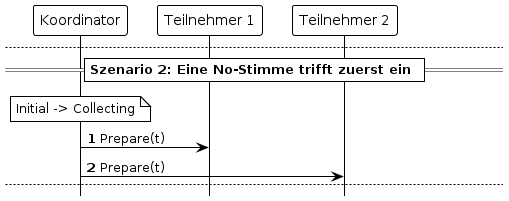

The diagram above was rendered by PlantUML. Its source (embedded in the PNG):
@startuml
!theme plain
hide footbox

' === ÄNDERE DIESE ZAHL (1 bis 6), UM DEINE FOLIEN ZU GENERIEREN ===
!define STEP 1

participant "Koordinator" as C
participant "Teilnehmer 1" as P1
participant "Teilnehmer 2" as P2

' ==========================================
== Szenario 1: Keine Ausfälle & Jeder stimmt mit Yes ==
' ==========================================
autonumber 1

' --- SCHRITT 1 ---
note over C: Initial -> Collecting
C -> P1 : Prepare(t)
C -> P2 : Prepare(t)

' --- SCHRITT 2 ---
!if (STEP >= 2)
note over P1: Initial -> Prepared
P1 -> C : Yes
note over P2: Initial -> Prepared
P2 -> C : Yes
!endif

' --- SCHRITT 3 ---
!if (STEP >= 3)
note over C: Collecting -> Committed\n(Empfange Yes [alle Stimmen])
C -> P1 : Commit
C -> P2 : Commit
!endif

' --- SCHRITT 4 ---
!if (STEP >= 4)
note over P1: Prepared -> Committed
P1 -> C : Ack
note over P2: Prepared -> Committed
P2 -> C : Ack
note over C: Committed -> Forgotten\n(Empfange Ack [alle])
!endif


' ==========================================
newpage
' ==========================================
== Szenario 2: Eine No-Stimme trifft zuerst ein ==
' ==========================================
autonumber 1

' --- SCHRITT 1 ---
note over C: Initial -> Collecting
C -> P1 : Prepare(t)
C -> P2 : Prepare(t)

' --- SCHRITT 2 ---
!if (STEP >= 2)
note over P2: Initial -> Aborted
P2 -> C : No
!endif

' --- SCHRITT 3 ---
!if (STEP >= 3)
note over C: Collecting -> Aborted\n(Empfange No)

' P1 sendet das Yes zeitgleich, es "verschwindet" aber im Netzwerkkanal
note over P1: Initial -> Prepared
P1 -> C : Yes 
!endif

' --- SCHRITT 4 ---
!if (STEP >= 4)
' newpage
C -> P2 : Abort
C -> P1 : Abort
!endif

' --- SCHRITT 5 ---
!if (STEP >= 5)
note over P1: Prepared -> Aborted\n(Empfange Abort)
P1 -> C : Ack
note over P2: Aborted -> Aborted
P2 -> C : Ack
note over C: Aborted -> Forgotten\n(Empfange Ack [alle])
!endif


' ==========================================
newpage
' ==========================================
== Szenario 3: Ausfall - Nachrichtenverlust & Timeout ==
' ==========================================
autonumber 1

' --- SCHRITT 1 ---
note over C: Initial -> Collecting
C -> P1 : Prepare(t)
C ->x P2 : Prepare(t)
note right of P2 : Netzwerkfehler:\nNachricht verloren

' --- SCHRITT 2 ---
!if (STEP >= 2)
note over P1: Initial -> Prepared
P1 -> C : Yes
!endif

' --- SCHRITT 3 ---
!if (STEP >= 3)
newpage
... ...
note over C: Collecting -> Collecting\n(Zeitüberschreitung [r>0])
C -> P2 : Prepare(t)
!endif

' --- SCHRITT 4 ---
!if (STEP >= 4)
note over P2: Initial -> Prepared
P2 -> C : Yes
!endif

' --- SCHRITT 5 ---
!if (STEP >= 5)
note over C: Collecting -> Committed\n(Empfange Yes [alle Stimmen])
C -> P1 : Commit
C -> P2 : Commit
!endif

' --- SCHRITT 6 ---
!if (STEP >= 6)
note over P1: Prepared -> Committed
P1 -> C : Ack
note over P2: Prepared -> Committed
P2 -> C : Ack
note over C: Committed -> Forgotten\n(Empfange Ack [alle])
!endif


' ==========================================
newpage
' ==========================================
== Szenario 4: Isolierter Teilnehmer ==
' ==========================================
autonumber 1

' --- SCHRITT 1 ---
note over C: Initial -> Collecting
C -> P1 : Prepare(t)
C ->x P2 : Prepare(t)
note right of P2 : Netzwerk fehlerhaft:\nP2 komplett isoliert

' --- SCHRITT 2 ---
!if (STEP >= 2)
note over P1: Initial -> Prepared
P1 -> C : Yes
!endif

' --- SCHRITT 3 ---
!if (STEP >= 3)
...  ...
note over C: Collecting -> Collecting\n(Zeitüberschreitung [r>0])
C ->x P2 : Prepare(t)
!endif

' --- SCHRITT 4 ---
!if (STEP >= 4)
newpage
... ...
note over C: Collecting -> Aborted\n(Zeitüberschreitung [r=0])
C -> P1 : Abort
C ->x P2 : Abort
!endif

' --- SCHRITT 5 ---
!if (STEP >= 5)
note over P1: Prepared -> Aborted
P1 -> C : Ack
note right of C: Koordinator verbleibt im\nAborted-Zustand und\nwartet weiter auf P2
!endif

' --- SCHRITT 6 ---
!if (STEP >= 6)
... ...
note over P2: Initial -> Aborted\n(Lokaler Timeout, da nie ein\nPrepare empfangen wurde)
note right of P2: P2 bricht autonom ab.\nDa er isoliert ist, kann er\nkein Ack senden.
!endif

@endif